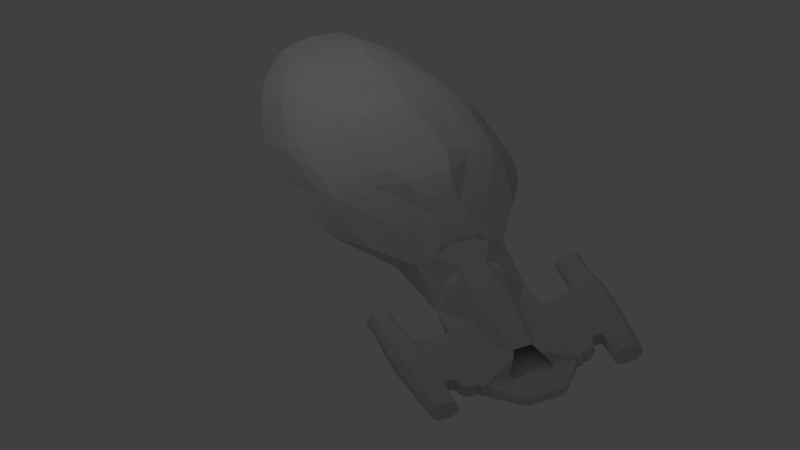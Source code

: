 # Source: voyager.blend  (saved by Blender 2.72.0; exported with 4.5.12 LTS)
import bpy
from mathutils import Matrix  # noqa: F401  (used for matrix-valued properties, if any)

bpy.ops.wm.read_factory_settings(use_empty=True)
scene = bpy.context.scene
scene.name = 'Scene'

# ---- collections
col_collection_1 = bpy.data.collections.new('Collection 1'); scene.collection.children.link(col_collection_1)

# ---- materials (node trees are filled in below, after node groups)
mat_mainmat = bpy.data.materials.new('mainmat')
mat_mainmat.alpha_threshold = 0.0
mat_mainmat.use_transparent_shadow = False
mat_mainmat.diffuse_color = (0.6383, 0.6383, 0.6383, 1.0)
mat_mainmat.roughness = 0.5
mat_mainmat.line_color = (0.0, 0.0, 0.0, 1.0)
mat_bluewarpmat = bpy.data.materials.new('bluewarpmat')
mat_bluewarpmat.alpha_threshold = 0.0
mat_bluewarpmat.use_transparent_shadow = False
mat_bluewarpmat.diffuse_color = (0.0, 0.006088, 0.8, 1.0)
mat_bluewarpmat.roughness = 0.5
mat_redwarpmat = bpy.data.materials.new('redwarpmat')
mat_redwarpmat.alpha_threshold = 0.0
mat_redwarpmat.use_transparent_shadow = False
mat_redwarpmat.diffuse_color = (0.8, 0.0, 0.006208, 1.0)
mat_redwarpmat.roughness = 0.5
mat_reddeflektormat = bpy.data.materials.new('reddeflektormat')
mat_reddeflektormat.alpha_threshold = 0.0
mat_reddeflektormat.use_transparent_shadow = False
mat_reddeflektormat.diffuse_color = (0.2668, 0.0005381, 0.0, 1.0)
mat_reddeflektormat.roughness = 0.5
mat_bluedeflektormat = bpy.data.materials.new('bluedeflektormat')
mat_bluedeflektormat.alpha_threshold = 0.0
mat_bluedeflektormat.use_transparent_shadow = False
mat_bluedeflektormat.diffuse_color = (0.0, 0.008689, 0.8, 1.0)
mat_bluedeflektormat.roughness = 0.5

# ---- material node trees

# ---- world
world_world = bpy.data.worlds.new('World'); scene.world = world_world
world_world.color = (0.05088, 0.05088, 0.05088)
world_world.use_sun_shadow = False
world_world.sun_shadow_jitter_overblur = 0.0
world_world.cycles.sampling_method = 'MANUAL'
world_world.cycles.sample_map_resolution = 256

# ---- cameras
cam_camera = bpy.data.cameras.new('Camera')
cam_camera.type = 'ORTHO'
cam_camera.clip_end = 100.0
cam_camera.lens = 35.0
cam_camera.sensor_width = 32.0
cam_camera.sensor_height = 18.0
cam_camera.ortho_scale = 13.61
cam_camera.dof.focus_distance = 0.0
cam_camera.dof.aperture_fstop = 128.0

# ---- lights
light_lamp = bpy.data.lights.new('Lamp', 'POINT')
light_lamp.transmission_factor = 0.0
light_lamp.cutoff_distance = 30.0
light_lamp.energy = 100.0
light_lamp.shadow_buffer_clip_start = 1.001
light_lamp.shadow_soft_size = 0.1
light_lamp.shadow_maximum_resolution = 0.006
light_lamp.use_absolute_resolution = True
light_lamp.cycles.use_multiple_importance_sampling = False

# ---- meshes
me_cylinder_003 = bpy.data.meshes.new('Cylinder.003')
me_cylinder_003.from_pydata([(-4.257, 0.7192, -0.4061), (-4.284, 0.9481, -0.4061), (-4.19, 0.9526, -0.4061), (-4.203, 1.128, -0.4061), (-4.1, 1.245, -0.4061), (-3.933, 1.277, -0.4061), (-3.893, 1.39, -0.4061), (-3.262, 1.403, -0.4061), (-3.239, 1.475, -0.4061), (-2.672, 1.5, -0.371), (-2.784, 1.137, -0.4061), (-2.78, 0.7327, -0.4061), (-4.257, 0.7192, -0.1778), (-4.284, 0.9481, -0.1778), (-4.19, 0.9526, -0.1778), (-4.203, 1.128, -0.1778), (-4.1, 1.245, -0.1778), (-3.933, 1.277, -0.1778), (-3.893, 1.39, -0.1778), (-3.262, 1.403, -0.1778), (-3.239, 1.475, -0.1778), (-2.672, 1.5, -0.194), (-2.784, 1.137, -0.1778), (-2.78, 0.7327, -0.1778), (-2.72, 0.7028, -0.292), (-4.301, 0.6884, -0.292), (-2.724, 1.136, -0.292), (-2.604, 1.493, -0.292), (-3.212, 1.468, -0.292), (-3.236, 1.42, -0.292), (-3.911, 1.406, -0.292), (-3.954, 1.285, -0.292), (-4.133, 1.252, -0.292), (-4.244, 1.126, -0.292), (-4.229, 0.9382, -0.292), (-4.33, 0.9334, -0.292), (-2.672, 1.646, -0.4406), (-2.672, 1.905, -0.4344), (-2.672, 2.029, -0.3384), (-2.672, 2.026, -0.1809), (-2.672, 1.927, -0.08072), (-2.672, 1.621, -0.08072), (-2.672, 1.541, -0.15), (-3.187, 1.628, -0.4579), (-3.187, 1.91, -0.451), (-3.187, 2.048, -0.3473), (-3.187, 2.044, -0.1712), (-3.187, 1.934, -0.06143), (-3.187, 1.6, -0.06143), (-3.187, 1.51, -0.1366), (-4.505, 1.605, -0.4285), (-4.505, 1.855, -0.4227), (-4.505, 1.971, -0.3303), (-4.505, 1.969, -0.1815), (-4.505, 1.875, -0.08576), (-4.505, 1.582, -0.08576), (-4.505, 1.506, -0.1523), (-2.31, 1.542, -0.3471), (-2.31, 1.542, -0.205), (-2.31, 1.659, -0.409), (-2.31, 1.881, -0.4041), (-2.31, 1.98, -0.3209), (-2.31, 1.978, -0.1945), (-2.31, 1.899, -0.1102), (-2.31, 1.639, -0.1102), (-2.31, 1.575, -0.1697), (-1.885, 1.542, -0.3471), (-1.885, 1.542, -0.205), (-1.885, 1.659, -0.409), (-1.885, 1.881, -0.4041), (-1.885, 1.98, -0.3209), (-1.885, 1.978, -0.1945), (-1.885, 1.899, -0.1102), (-1.885, 1.639, -0.1102), (-1.885, 1.575, -0.1697), (-1.839, 1.578, -0.3217), (-1.839, 1.578, -0.2159), (-1.839, 1.666, -0.3825), (-1.839, 1.865, -0.3788), (-1.839, 1.939, -0.3022), (-1.839, 1.937, -0.2081), (-1.839, 1.878, -0.1359), (-1.839, 1.651, -0.1359), (-1.839, 1.603, -0.1897), (-1.77, 1.643, -0.2893), (-1.77, 1.643, -0.2316), (-1.77, 1.69, -0.333), (-1.77, 1.823, -0.331), (-1.77, 1.864, -0.2787), (-1.77, 1.863, -0.2273), (-1.77, 1.83, -0.1812), (-1.77, 1.682, -0.1812), (-1.77, 1.656, -0.2173), (-4.51, 1.479, -0.3683), (-4.535, 1.63, -0.3892), (-4.535, 1.83, -0.385), (-4.535, 1.915, -0.3094), (-4.535, 1.913, -0.2014), (-4.535, 1.845, -0.1265), (-4.535, 1.613, -0.1265), (-4.535, 1.558, -0.1802), (-4.538, 1.538, -0.337), (-4.571, 1.654, -0.3514), (-4.571, 1.807, -0.3487), (-4.571, 1.861, -0.2893), (-4.571, 1.86, -0.2204), (-4.571, 1.817, -0.1654), (-4.571, 1.643, -0.1654), (-4.571, 1.608, -0.2069), (-4.573, 1.595, -0.3069), (-3.926, 1.508, -0.1454), (-3.925, 1.489, -0.2149), (-3.925, 1.492, -0.164), (-3.926, 1.59, -0.07508), (-3.942, 1.477, -0.3852), (-3.927, 1.492, -0.2682), (-4.426, 1.879, -0.08429), (-4.426, 1.973, -0.1809), (-4.426, 1.976, -0.3313), (-4.426, 1.858, -0.4244), (-4.426, 1.607, -0.4303), (-1.973, 1.575, -0.1697), (-1.973, 1.542, -0.205), (-1.973, 1.639, -0.1102), (-1.973, 1.899, -0.1102), (-1.973, 1.978, -0.1945), (-1.973, 1.98, -0.3209), (-1.973, 1.881, -0.4041), (-1.973, 1.659, -0.409), (-1.973, 1.542, -0.3471), (-2.03, 1.575, -0.1697), (-2.03, 1.639, -0.1102), (-2.03, 1.899, -0.1102), (-2.03, 1.978, -0.1945), (-2.03, 1.98, -0.3209), (-2.03, 1.881, -0.4041), (-2.03, 1.659, -0.409), (-2.03, 1.542, -0.205), (-2.03, 1.542, -0.3471), (-1.908, 1.542, -0.205), (-1.908, 1.542, -0.3471), (-1.908, 1.575, -0.1697), (-1.908, 1.639, -0.1102), (-1.908, 1.899, -0.1102), (-1.908, 1.978, -0.1945), (-1.908, 1.98, -0.3209), (-1.908, 1.881, -0.4041), (-1.908, 1.659, -0.409)], [], [(1, 2, 0), (11, 0, 2, 10), (2, 3, 10), (4, 10, 3), (5, 10, 4), (6, 10, 5), (7, 10, 6), (8, 9, 10, 7), (13, 12, 14), (23, 22, 14, 12), (14, 22, 15), (16, 15, 22), (17, 16, 22), (18, 17, 22), (19, 18, 22), (20, 19, 22, 21), (24, 23, 12, 25), (26, 22, 23, 24), (27, 21, 22, 26), (28, 27, 21, 20), (29, 28, 20, 19), (30, 29, 19, 18), (31, 17, 18, 30), (32, 16, 17, 31), (33, 15, 16, 32), (34, 14, 15, 33), (35, 13, 14, 34), (25, 12, 13, 35), (11, 24, 25, 0), (10, 26, 24, 11), (9, 27, 26, 10), (8, 9, 27, 28), (7, 8, 28, 29), (6, 7, 29, 30), (5, 31, 30, 6), (4, 32, 31, 5), (3, 33, 32, 4), (2, 34, 33, 3), (1, 35, 34, 2), (0, 25, 35, 1), (42, 41, 48, 49), (41, 40, 47, 48), (40, 39, 46, 47), (39, 38, 45, 46), (38, 37, 44, 45), (37, 36, 43, 44), (43, 36, 9, 8), (49, 20, 21, 42), (110, 113, 55, 56), (48, 47, 116, 54, 55, 113), (116, 117, 53, 54), (117, 118, 52, 53), (118, 119, 51, 52), (119, 120, 50, 51), (42, 21, 58, 65), (41, 42, 65, 64), (40, 41, 64, 63), (39, 40, 63, 62), (38, 39, 62, 61), (37, 38, 61, 60), (36, 37, 60, 59), (36, 59, 57, 9), (141, 139, 67, 74), (142, 141, 74, 73), (143, 142, 73, 72), (144, 143, 72, 71), (145, 144, 71, 70), (146, 145, 70, 69), (147, 146, 69, 68), (147, 68, 66, 140), (74, 67, 76, 83), (73, 74, 83, 82), (72, 73, 82, 81), (71, 72, 81, 80), (70, 71, 80, 79), (69, 70, 79, 78), (68, 69, 78, 77), (68, 77, 75, 66), (76, 75, 84, 85), (76, 67, 66, 75), (137, 58, 57, 138), (21, 27, 58), (9, 57, 27), (58, 27, 57), (84, 86, 87, 88, 89, 90, 91, 92, 85), (83, 76, 85, 92), (82, 83, 92, 91), (81, 82, 91, 90), (80, 81, 90, 89), (79, 80, 89, 88), (78, 79, 88, 87), (77, 78, 87, 86), (75, 77, 86, 84), (93, 50, 120, 43, 8, 114), (56, 93, 114, 8, 115), (8, 28, 111, 115), (111, 112, 56), (110, 56, 112), (93, 56, 100, 101), (50, 93, 101, 94), (56, 55, 99, 100), (55, 54, 98, 99), (54, 53, 97, 98), (53, 52, 96, 97), (52, 51, 95, 96), (51, 50, 94, 95), (101, 100, 108, 109), (102, 109, 108, 107, 106, 105, 104, 103), (94, 101, 109, 102), (100, 99, 107, 108), (99, 98, 106, 107), (98, 97, 105, 106), (97, 96, 104, 105), (96, 95, 103, 104), (95, 94, 102, 103), (49, 48, 113, 110), (28, 20, 112, 111), (49, 110, 112, 20), (18, 19, 20, 112), (114, 8, 7, 6), (115, 111, 56), (115, 114, 6, 30), (112, 115, 30, 18), (47, 46, 117, 116), (46, 45, 118, 117), (45, 44, 119, 118), (44, 43, 120, 119), (130, 137, 122, 121), (131, 130, 121, 123), (132, 131, 123, 124), (124, 125, 133), (134, 133, 125, 126), (132, 124, 133), (136, 135, 127, 128), (136, 128, 129, 138), (139, 122, 129, 140), (122, 137, 138, 129), (65, 58, 137, 130), (64, 65, 130, 131), (63, 64, 131, 132), (62, 63, 132, 133), (61, 62, 133, 134), (60, 61, 134, 135), (59, 60, 135, 136), (59, 136, 138, 57), (135, 134, 127), (126, 127, 134), (121, 122, 139, 141), (123, 121, 141, 142), (124, 123, 142, 143), (125, 124, 143, 144), (126, 125, 144, 145), (127, 126, 145, 146), (128, 127, 146, 147), (128, 147, 140, 129), (67, 139, 140, 66)])
_uv = me_cylinder_003.uv_layers.new(name='UVMap')
_uv.uv.foreach_set('vector', [0.338, 0.767, 0.3369, 0.7375, 0.409, 0.759, 0.409, 0.2973, 0.409, 0.759, 0.3369, 0.7375, 0.2836, 0.2975, 0.3369, 0.7375, 0.2824, 0.7412, 0.2836, 0.2975, 0.2464, 0.7085, 0.2836, 0.2975, 0.2824, 0.7412, 0.2371, 0.6563, 0.2836, 0.2975, 0.2464, 0.7085, 0.2023, 0.6433, 0.2836, 0.2975, 0.2371, 0.6563, 0.1999, 0.4461, 0.2836, 0.2975, 0.2023, 0.6433, 0.1777, 0.4388, 0.1714, 0.2612, 0.2836, 0.2975, 0.1999, 0.4461, 0.5766, 0.0, 0.6476, 0.008075, 0.5755, 0.02959, 0.6476, 0.4698, 0.5222, 0.4695, 0.5755, 0.02959, 0.6476, 0.008075, 0.5755, 0.02959, 0.5222, 0.4695, 0.521, 0.02587, 0.485, 0.05859, 0.521, 0.02587, 0.5222, 0.4695, 0.4757, 0.1108, 0.485, 0.05859, 0.5222, 0.4695, 0.4409, 0.1238, 0.4757, 0.1108, 0.5222, 0.4695, 0.4385, 0.321, 0.4409, 0.1238, 0.5222, 0.4695, 0.4162, 0.3282, 0.4385, 0.321, 0.5222, 0.4695, 0.4102, 0.5058, 0.4444, 1.0, 0.409, 0.9814, 0.409, 0.5198, 0.4444, 0.5058, 0.6029, 0.7795, 0.6383, 0.7791, 0.6383, 0.9056, 0.6029, 0.9149, 0.7902, 0.9333, 0.7535, 0.9291, 0.751, 0.8204, 0.7902, 0.8234, 0.7866, 0.4154, 0.7904, 0.2253, 0.8203, 0.247, 0.8218, 0.4247, 0.8071, 0.8561, 0.7924, 0.8561, 0.7902, 0.8204, 0.8125, 0.8204, 0.5151, 0.5058, 0.5151, 0.7169, 0.4798, 0.7086, 0.4798, 0.5114, 0.2768, 0.8699, 0.2793, 0.836, 0.3155, 0.8359, 0.3155, 0.8698, 0.4798, 0.851, 0.4898, 0.8152, 0.5418, 0.8152, 0.5354, 0.851, 0.05615, 0.8726, 0.04971, 0.9062, 0.001778, 0.9062, 0.004833, 0.8726, 0.385, 0.8948, 0.3483, 0.8915, 0.3483, 0.8365, 0.385, 0.8359, 0.1588, 0.8715, 0.1732, 0.8359, 0.2026, 0.8359, 0.1903, 0.8715, 0.2396, 0.9159, 0.2026, 0.9079, 0.2026, 0.8359, 0.2396, 0.8388, 0.4798, 0.9814, 0.4444, 1.0, 0.4444, 0.5058, 0.4798, 0.5198, 0.5505, 0.7762, 0.5895, 0.7764, 0.6029, 0.9007, 0.5631, 0.8924, 0.5706, 0.6615, 0.6029, 0.6605, 0.5895, 0.7764, 0.5505, 0.7762, 0.751, 0.4233, 0.7655, 0.2459, 0.7904, 0.2253, 0.7866, 0.4154, 0.8125, 0.8918, 0.7902, 0.8918, 0.7924, 0.8561, 0.8071, 0.8561, 0.5505, 0.5114, 0.5505, 0.7086, 0.5151, 0.7169, 0.5151, 0.5058, 0.2768, 0.9063, 0.2768, 0.8699, 0.3155, 0.8698, 0.313, 0.9062, 0.49, 0.8866, 0.4798, 0.851, 0.5354, 0.851, 0.5419, 0.8866, 0.04793, 0.8359, 0.05615, 0.8726, 0.004833, 0.8726, 0.0, 0.8359, 0.6476, 0.8597, 0.6834, 0.8561, 0.6834, 0.9151, 0.6476, 0.9148, 0.1732, 0.9072, 0.1588, 0.8715, 0.1903, 0.8715, 0.2026, 0.9072, 0.2396, 0.8434, 0.2768, 0.8359, 0.2768, 0.913, 0.2396, 0.9155, 0.8626, 0.4594, 0.8299, 0.4599, 0.8372, 0.3266, 0.8733, 0.3257, 0.7467, 0.5732, 0.6518, 0.5745, 0.6476, 0.4135, 0.751, 0.4121, 0.9974, 0.5731, 0.9537, 0.5737, 0.9499, 0.4127, 0.9982, 0.4121, 0.9469, 0.5734, 0.8981, 0.5734, 0.8953, 0.4127, 0.9499, 0.4127, 0.007211, 0.2597, 0.04614, 0.2602, 0.04352, 0.4212, 0.0, 0.4206, 0.04614, 0.2602, 0.1266, 0.261, 0.131, 0.422, 0.04352, 0.4212, 0.131, 0.422, 0.1266, 0.261, 0.1714, 0.2612, 0.1777, 0.4388, 0.8733, 0.3257, 0.8906, 0.3139, 0.8812, 0.4603, 0.8626, 0.4594, 0.8856, 0.1431, 0.8523, 0.1435, 0.8641, 0.0003113, 0.8953, 0.0, 0.751, 0.4121, 0.6476, 0.4135, 0.6595, 0.02606, 0.6602, 0.001239, 0.751, 0.0, 0.751, 0.1808, 0.9999, 0.02481, 0.958, 0.02535, 0.9586, 0.0005386, 1.0, 0.0, 0.9473, 0.02485, 0.9006, 0.02485, 0.901, 4.193e-08, 0.9471, 0.0, 0.01859, 0.8081, 0.05578, 0.8086, 0.05656, 0.8334, 0.01978, 0.8329, 0.05578, 0.8086, 0.1337, 0.8093, 0.1338, 0.8341, 0.05656, 0.8334, 0.8626, 0.4594, 0.8812, 0.4603, 0.8697, 0.5571, 0.8547, 0.5564, 0.8299, 0.4599, 0.8626, 0.4594, 0.8547, 0.5564, 0.8276, 0.5562, 0.6518, 0.5745, 0.7467, 0.5732, 0.7426, 0.6866, 0.6622, 0.6877, 0.9537, 0.5737, 0.9974, 0.5731, 0.9983, 0.6864, 0.9624, 0.6869, 0.8981, 0.5734, 0.9469, 0.5734, 0.9429, 0.686, 0.9037, 0.686, 0.87, 0.9009, 0.8219, 0.9044, 0.83, 0.8097, 0.87, 0.8078, 0.1266, 0.261, 0.04614, 0.2602, 0.05442, 0.147, 0.1234, 0.1477, 0.1266, 0.261, 0.1234, 0.1477, 0.1593, 0.1479, 0.1714, 0.2612, 0.8493, 0.6561, 0.8643, 0.6568, 0.864, 0.6625, 0.849, 0.6618, 0.8222, 0.6559, 0.8493, 0.6561, 0.849, 0.6618, 0.8219, 0.6616, 0.6638, 0.8131, 0.7443, 0.812, 0.7444, 0.8192, 0.6639, 0.8203, 0.964, 0.8123, 0.9999, 0.8119, 1.0, 0.819, 0.9641, 0.8195, 0.9037, 0.8114, 0.9429, 0.8114, 0.9429, 0.8186, 0.9037, 0.8186, 0.05556, 0.02155, 0.02427, 0.02111, 0.02434, 0.01393, 0.05562, 0.01437, 0.1245, 0.02219, 0.05556, 0.02155, 0.05562, 0.01437, 0.1246, 0.01501, 0.1245, 0.02219, 0.1246, 0.01501, 0.1605, 0.01522, 0.1604, 0.02239, 0.849, 0.6618, 0.864, 0.6625, 0.8578, 0.6802, 0.8467, 0.6796, 0.8219, 0.6616, 0.849, 0.6618, 0.8467, 0.6796, 0.8244, 0.6781, 0.6639, 0.8203, 0.7444, 0.8192, 0.741, 0.8337, 0.6706, 0.8346, 0.1118, 0.8661, 0.1118, 0.9022, 0.0944, 0.9009, 0.09308, 0.8718, 0.09441, 0.8359, 0.1118, 0.8661, 0.09308, 0.8718, 0.08012, 0.8493, 0.7234, 0.9053, 0.6834, 0.9053, 0.6895, 0.886, 0.7224, 0.8884, 0.1246, 0.01501, 0.05562, 0.01437, 0.06066, 0.0, 0.1225, 0.0005691, 0.4798, 0.7745, 0.4958, 0.7734, 0.5045, 0.8054, 0.4872, 0.8152, 0.8578, 0.6802, 0.8811, 0.695, 0.859, 0.7159, 0.8463, 0.7077, 0.8578, 0.6802, 0.864, 0.6625, 0.8953, 0.6825, 0.8811, 0.695, 0.821, 0.04617, 0.8192, 0.1335, 0.7752, 0.1326, 0.777, 0.04527, 0.8203, 0.247, 0.7904, 0.2253, 0.8192, 0.1335, 0.7655, 0.2459, 0.7752, 0.1326, 0.7904, 0.2253, 0.8192, 0.1335, 0.7904, 0.2253, 0.7752, 0.1326, 0.1253, 0.9049, 0.1118, 0.89, 0.1124, 0.8485, 0.1286, 0.8359, 0.1446, 0.8362, 0.1588, 0.8463, 0.1588, 0.8925, 0.1477, 0.9007, 0.1432, 0.9049, 0.8467, 0.6796, 0.8578, 0.6802, 0.8463, 0.7077, 0.8402, 0.7074, 0.8244, 0.6781, 0.8467, 0.6796, 0.8402, 0.7074, 0.8266, 0.7057, 0.6706, 0.8346, 0.741, 0.8337, 0.7315, 0.8555, 0.6857, 0.8561, 0.09308, 0.8718, 0.0944, 0.9009, 0.06488, 0.9007, 0.06322, 0.8833, 0.08012, 0.8493, 0.09308, 0.8718, 0.06322, 0.8833, 0.05615, 0.871, 0.7224, 0.8884, 0.6895, 0.886, 0.7026, 0.8561, 0.7228, 0.8591, 0.4958, 0.7734, 0.5065, 0.7169, 0.5297, 0.731, 0.5227, 0.7686, 0.5045, 0.8054, 0.4958, 0.7734, 0.5227, 0.7686, 0.5297, 0.7873, 0.1726, 0.8359, 0.1338, 0.8341, 0.1337, 0.8093, 0.131, 0.422, 0.1777, 0.4388, 0.1749, 0.6586, 0.8219, 0.8201, 0.7549, 0.8204, 0.7532, 0.6431, 0.751, 0.4233, 0.7895, 0.6389, 0.751, 0.4233, 0.7866, 0.4154, 0.8061, 0.6387, 0.7895, 0.6389, 0.8061, 0.6387, 0.8218, 0.639, 0.8219, 0.8201, 0.8856, 0.1431, 0.8953, 0.0, 0.8932, 0.1438, 0.6363, 0.6605, 0.5702, 0.6489, 0.5806, 0.6322, 0.6286, 0.6407, 0.6029, 0.7026, 0.6121, 0.6605, 0.628, 0.6767, 0.6193, 0.7077, 0.5702, 0.6489, 0.5505, 0.6243, 0.5646, 0.6143, 0.5806, 0.6322, 0.5505, 0.6243, 0.5535, 0.5333, 0.567, 0.5422, 0.5646, 0.6143, 0.5535, 0.5333, 0.5838, 0.5058, 0.5907, 0.5223, 0.567, 0.5422, 0.8246, 0.7946, 0.8219, 0.749, 0.8419, 0.7542, 0.8439, 0.7874, 0.8219, 0.749, 0.8508, 0.7159, 0.8628, 0.7276, 0.8419, 0.7542, 0.6167, 0.7791, 0.6029, 0.7026, 0.6193, 0.7077, 0.6303, 0.7692, 0.6286, 0.6407, 0.5806, 0.6322, 0.5908, 0.616, 0.6214, 0.6214, 0.6356, 0.6039, 0.6214, 0.6214, 0.5908, 0.616, 0.5784, 0.6045, 0.5802, 0.5505, 0.5975, 0.5379, 0.6186, 0.5385, 0.6363, 0.5562, 0.6193, 0.7077, 0.628, 0.6767, 0.6445, 0.6921, 0.6362, 0.7125, 0.5806, 0.6322, 0.5646, 0.6143, 0.5784, 0.6045, 0.5908, 0.616, 0.5646, 0.6143, 0.567, 0.5422, 0.5802, 0.5505, 0.5784, 0.6045, 0.8624, 0.8078, 0.8439, 0.7874, 0.8634, 0.7807, 0.8753, 0.7959, 0.8439, 0.7874, 0.8419, 0.7542, 0.8621, 0.7596, 0.8634, 0.7807, 0.8419, 0.7542, 0.8628, 0.7276, 0.8753, 0.7391, 0.8621, 0.7596, 0.6303, 0.7692, 0.6193, 0.7077, 0.6362, 0.7125, 0.6445, 0.7597, 0.8733, 0.3257, 0.8372, 0.3266, 0.8523, 0.1435, 0.8856, 0.1431, 0.7866, 0.4154, 0.8218, 0.4247, 0.8218, 0.639, 0.8061, 0.6387, 0.8733, 0.3257, 0.8856, 0.1431, 0.8932, 0.1438, 0.8906, 0.3139, 0.4409, 0.1238, 0.4385, 0.321, 0.4162, 0.3282, 0.409, 0.1138, 0.1749, 0.6586, 0.1777, 0.4388, 0.1999, 0.4461, 0.2023, 0.6433, 0.7895, 0.6389, 0.8061, 0.6387, 0.8219, 0.8201, 0.3155, 0.8776, 0.3195, 0.8407, 0.3483, 0.8359, 0.3425, 0.8705, 0.3155, 0.91, 0.3155, 0.8776, 0.3425, 0.8705, 0.3483, 0.9066, 0.9982, 0.4121, 0.9499, 0.4127, 0.958, 0.02535, 0.9999, 0.02481, 0.9499, 0.4127, 0.8953, 0.4127, 0.9006, 0.02485, 0.9473, 0.02485, 0.0, 0.4206, 0.04352, 0.4212, 0.05578, 0.8086, 0.01859, 0.8081, 0.04352, 0.4212, 0.131, 0.422, 0.1337, 0.8093, 0.05578, 0.8086, 0.851, 0.6258, 0.8659, 0.6265, 0.8651, 0.6406, 0.8502, 0.6399, 0.8238, 0.6256, 0.851, 0.6258, 0.8502, 0.6399, 0.8231, 0.6397, 0.6633, 0.775, 0.7438, 0.7739, 0.744, 0.7916, 0.6636, 0.7927, 0.9996, 0.7915, 0.9638, 0.792, 0.9635, 0.7742, 0.9037, 0.7733, 0.9429, 0.7733, 0.9429, 0.7911, 0.9037, 0.7911, 0.9994, 0.7738, 0.9996, 0.7915, 0.9635, 0.7742, 0.1242, 0.0603, 0.05521, 0.05967, 0.05537, 0.04194, 0.1244, 0.04258, 0.1242, 0.0603, 0.1244, 0.04258, 0.1602, 0.04278, 0.1601, 0.06051, 0.8217, 0.008068, 0.8213, 0.02845, 0.7773, 0.02755, 0.7777, 0.007173, 0.8213, 0.02845, 0.821, 0.04617, 0.777, 0.04527, 0.7773, 0.02755, 0.8547, 0.5564, 0.8697, 0.5571, 0.8659, 0.6265, 0.851, 0.6258, 0.8276, 0.5562, 0.8547, 0.5564, 0.851, 0.6258, 0.8238, 0.6256, 0.6622, 0.6877, 0.7426, 0.6866, 0.7438, 0.7739, 0.6633, 0.775, 0.9624, 0.6869, 0.9983, 0.6864, 0.9994, 0.7738, 0.9635, 0.7742, 0.9037, 0.686, 0.9429, 0.686, 0.9429, 0.7733, 0.9037, 0.7733, 0.05442, 0.147, 0.02314, 0.1466, 0.02393, 0.05922, 0.05521, 0.05967, 0.1234, 0.1477, 0.05442, 0.147, 0.05521, 0.05967, 0.1242, 0.0603, 0.1234, 0.1477, 0.1242, 0.0603, 0.1601, 0.06051, 0.1593, 0.1479, 0.05521, 0.05967, 0.02393, 0.05922, 0.05537, 0.04194, 0.02409, 0.0415, 0.05537, 0.04194, 0.02393, 0.05922, 0.8502, 0.6399, 0.8651, 0.6406, 0.8643, 0.6568, 0.8493, 0.6561, 0.8231, 0.6397, 0.8502, 0.6399, 0.8493, 0.6561, 0.8222, 0.6559, 0.6636, 0.7927, 0.744, 0.7916, 0.7443, 0.812, 0.6638, 0.8131, 0.9638, 0.792, 0.9996, 0.7915, 0.9999, 0.8119, 0.964, 0.8123, 0.9037, 0.7911, 0.9429, 0.7911, 0.9429, 0.8114, 0.9037, 0.8114, 0.05537, 0.04194, 0.02409, 0.0415, 0.02427, 0.02111, 0.05556, 0.02155, 0.1244, 0.04258, 0.05537, 0.04194, 0.05556, 0.02155, 0.1245, 0.02219, 0.1244, 0.04258, 0.1245, 0.02219, 0.1604, 0.02239, 0.1602, 0.04278, 0.8219, 0.0008951, 0.8217, 0.008068, 0.7777, 0.007173, 0.7779, 0.0])
me_cylinder_003.materials.append(mat_mainmat)
me_cylinder_003.materials.append(mat_bluewarpmat)
me_cylinder_003.materials.append(mat_redwarpmat)
me_cylinder_003.use_remesh_preserve_volume = False
me_cylinder_003.use_remesh_preserve_attributes = False
me_cylinder_003.use_mirror_vertex_groups = False
me_cylinder_003.update()
me_cylinder = bpy.data.meshes.new('Cylinder')
me_cylinder.from_pydata([(0.6183, 0.5821, -0.3622), (0.6984, 0.5821, -0.4117), (0.5852, 0.5709, -0.4158), (0.6653, 0.5709, -0.4653), (0.5533, 0.5378, -0.4672), (0.6334, 0.5378, -0.5168), (0.524, 0.4841, -0.5147), (0.6041, 0.4841, -0.5642), (0.4983, 0.4118, -0.5563), (0.5784, 0.4118, -0.6058), (0.4772, 0.3237, -0.5904), (0.5573, 0.3237, -0.6399), (0.4792, 0.2232, -0.6158), (0.5593, 0.2232, -0.6653), (0.4695, 0.1141, -0.6314), (0.5496, 0.1141, -0.6809), (0.4663, 0.0006719, -0.6367), (0.5464, 0.0006719, -0.6862), (0.8056, 0.0006724, -0.08772), (0.8857, 0.0006724, -0.1372), (0.8023, 0.1141, -0.09299), (0.8824, 0.1141, -0.1425), (0.7927, 0.2232, -0.1086), (0.8728, 0.2232, -0.1581), (0.777, 0.3237, -0.134), (0.8394, 0.3237, -0.1835), (0.7382, 0.4118, -0.1681), (0.8183, 0.4118, -0.2176), (0.7125, 0.4841, -0.2097), (0.7926, 0.4841, -0.2592), (0.6832, 0.5378, -0.2572), (0.7633, 0.5378, -0.3067), (0.6514, 0.5709, -0.3087), (0.7315, 0.5709, -0.3582), (0.6904, 0.1141, -0.4117), (0.6904, 0.0006722, -0.4117), (0.6677, 0.2232, -0.4117), (0.6727, 0.3237, -0.4117), (-4.875, 0.06756, -0.1966), (-4.875, 0.3543, -0.1966), (-4.761, 0.5113, -0.1966), (-4.339, 0.6952, -0.1966), (-4.255, 0.8583, -0.1966), (-2.757, 0.8562, -0.1966), (-2.164, 0.8206, -0.1966), (-4.036, 0.2299, 0.02626), (-3.901, 0.1704, 0.0656), (-2.77, 0.284, 0.1903), (-1.92, 0.2245, 0.2996), (-4.223, 0.3868, -0.1478), (-4.437, 0.3868, -0.1966), (-1.377, 0.2245, 0.4134), (-3.56, 0.3489, -0.04476), (-2.802, 0.4517, -0.04476), (-0.7636, 0.9114, -0.3314), (-1.873, 0.8206, -0.2753), (3.782, 1.367, -0.02581), (3.311, 1.562, -0.06963), (2.817, 1.731, -0.06963), (2.258, 1.848, -0.06963), (1.823, 1.9, -0.06963), (0.6384, 1.9, 0.01801), (0.3254, 1.832, 0.01801), (0.04626, 1.739, 0.01801), (4.123, 1.162, -0.02581), (4.464, 0.8801, -0.02581), (4.702, 0.5607, 0.04798), (4.803, 0.2737, 0.02476), (4.82, 0.05718, 0.03399), (-0.5852, 1.357, 0.1455), (-1.357, 0.7961, 0.1455), (-1.84, 0.4842, 0.1455), (-2.129, 0.4375, 0.2092), (4.215, 0.379, 0.2925), (3.887, 0.2997, 0.4181), (3.4, 0.2672, 0.5438), (2.867, 0.2023, 0.6279), (2.554, 0.6176, 0.6673), (2.273, 0.7635, 0.6673), (1.69, 0.9319, 0.6673), (1.455, 0.9725, 0.6673), (0.6612, 1.004, 0.6673), (1.749, 0.3931, 0.8705), (1.492, 0.4945, 0.8705), (1.11, 0.5412, 0.8705), (0.3535, 0.5412, 0.8705), (-0.1064, 0.4009, 0.8705), (-0.1064, 0.1047, 0.8837), (4.058, 0.6844, 0.3318), (3.702, 0.9774, 0.3318), (3.135, 1.264, 0.3318), (2.562, 1.47, 0.3318), (2.038, 1.638, 0.3318), (3.817, 0.5148, 0.4575), (3.499, 0.8048, 0.4575), (3.311, 0.4637, 0.5832), (2.975, 0.7162, 0.5832), (2.734, 0.3956, 0.6673), (3.019, 1.091, 0.4575), (2.447, 1.337, 0.4575), (1.914, 1.48, 0.4575), (2.604, 0.9435, 0.5832), (2.228, 1.099, 0.5832), (1.792, 1.216, 0.5832), (1.989, 0.8456, 0.6673), (1.391, 1.252, 0.5832), (0.665, 1.248, 0.5832), (1.722, 1.647, 0.3318), (0.7264, 1.634, 0.3318), (1.527, 1.516, 0.4575), (0.6788, 1.507, 0.4575), (0.3925, 1.58, 0.3318), (0.1664, 1.528, 0.3318), (-0.3937, 1.173, 0.3318), (-1.115, 0.656, 0.3318), (-1.46, 0.4945, 0.3318), (0.3758, 1.451, 0.4575), (0.1626, 1.328, 0.4575), (-0.3536, 1.002, 0.4575), (-1.049, 0.4749, 0.4575), (-1.313, 0.3627, 0.4575), (0.4313, 1.209, 0.5832), (0.2287, 1.092, 0.5832), (-0.2545, 0.7647, 0.5832), (-0.8234, 0.3984, 0.5832), (-1.026, 0.3127, 0.5832), (0.4859, 0.9846, 0.6673), (0.2781, 0.8807, 0.6673), (-0.1635, 0.6275, 0.6673), (-0.6441, 0.3287, 0.6673), (-0.7544, 0.2703, 0.6673), (-0.4937, 0.1892, 0.7827), (-3.51, 0.3868, -0.1966), (-3.51, 0.05998, -0.1966), (0.4321, 0.8206, -0.291), (0.714, 0.8206, -0.291), (0.8713, 0.8206, -0.08782), (0.5435, 0.7202, -0.586), (0.3534, 0.419, -0.7434), (0.03223, 0.1848, -0.7892), (-1.076, 0.1944, -0.7892), (-1.305, 0.4238, -0.7368), (-1.784, 0.4238, -0.7434), (-2.446, 0.424, -0.6975), (-2.682, 0.5277, -0.4877), (-4.881, 0.3543, -0.354), (-4.261, 0.86, -0.4457), (-2.791, 0.8601, -0.4457), (0.9255, 0.7599, -0.06184), (4.243, 0.341, -0.06184), (4.041, 0.6887, -0.06184), (3.694, 0.9467, -0.06184), (3.111, 1.25, -0.06184), (2.561, 1.451, -0.06184), (2.045, 1.62, -0.06184), (1.686, 1.642, -0.06184), (0.7777, 1.642, -0.06184), (0.4075, 1.586, -0.06184), (0.1608, 1.597, -0.06184), (-0.573, 1.291, -0.06184), (3.912, 0.2761, -0.06184), (3.801, 0.52, -0.06184), (3.512, 0.7909, -0.06184), (2.994, 1.094, -0.06184), (2.47, 1.315, -0.06184), (1.941, 1.464, -0.06184), (1.576, 1.506, -0.06184), (0.7128, 1.473, -0.06184), (0.3686, 1.424, -0.06184), (0.1348, 1.355, -0.06184), (2.884, 0.206, -0.06184), (2.711, 0.4032, -0.06184), (2.554, 0.5962, -0.06184), (2.262, 0.7589, -0.06184), (1.995, 0.8478, -0.06184), (1.708, 0.9732, -0.06184), (1.436, 0.9918, -0.06184), (0.6972, 1.006, -0.06184), (0.4698, 0.9642, -0.06184), (0.2516, 0.9627, -0.118), (2.099, 0.1282, -0.06184), (1.926, 0.2149, -0.06184), (1.847, 0.3301, -0.06184), (1.71, 0.4798, -0.06184), (1.534, 0.5363, -0.06184), (1.357, 0.6033, -0.06184), (1.105, 0.5439, -0.06184), (0.6373, 0.5374, -0.06184), (4.82, -0.05718, 0.03399), (-3.51, 0.3868, -0.1144), (-3.51, 0.05998, -0.1144), (-3.901, 0.0, 0.0656), (-2.77, 0.0, 0.1903), (-1.92, 0.0, 0.2996), (-1.377, 0.0, 0.4134), (-0.1064, 0.0, 0.8837), (-0.4937, 0.0, 0.7827), (-0.7544, 0.0, 0.6673), (-1.026, 0.0, 0.5832), (-1.313, 0.0, 0.4575), (3.4, 0.0, 0.5438), (2.867, 0.0, 0.6279), (3.887, 0.0, 0.4181), (4.215, 0.0, 0.2925), (4.82, 0.0, 0.03399), (2.734, 0.0, 0.6673), (2.554, 0.0, 0.6673), (1.749, 0.0, 0.8705), (1.492, 0.0, 0.8705), (1.11, 0.0, 0.8705), (0.3535, 0.0, 0.8705), (4.243, 0.0, -0.06184), (3.912, 0.0, -0.06184), (2.884, 0.0, -0.06184), (2.099, 0.0, -0.06184), (1.926, 0.0, -0.06184), (1.847, 0.0, -0.06184), (1.71, 0.0, -0.06184), (1.534, 0.0, -0.06184), (1.357, 0.0, -0.06184), (1.105, 0.0, -0.06184), (0.6373, 0.0, -0.06184), (0.03223, 0.0, -0.7892), (-1.076, 0.0, -0.7892), (-1.305, 0.0, -0.7368), (-1.784, 0.0, -0.7434), (-2.446, 0.0, -0.6975), (-2.682, 0.0, -0.4877), (-4.37, 0.0, -0.4457), (-4.881, 0.0, -0.354), (-4.875, 0.0, -0.1966), (-3.51, 0.0, -0.1966), (-3.51, 0.0, -0.1144), (0.8713, 0.0, -0.08782), (0.714, 0.0, -0.291), (0.5435, 0.0, -0.586), (0.3534, 0.0, -0.7434), (0.714, 0.526, -0.291), (0.3534, 0.1788, -0.7434), (0.5435, 0.4468, -0.586), (0.6048, 0.5643, -0.4799), (0.4139, 0.3289, -0.6933), (0.6882, 0.5541, -0.3394), (0.6243, 0.7677, -0.4463), (0.5813, 0.6241, -0.5207), (0.6371, 0.7146, -0.425), (0.6856, 0.4529, -0.4117), (0.6791, 0.3883, -0.4117), (0.692, 0.5175, -0.4117), (0.6952, 0.5444, -0.4117), (0.844, 0.1141, -0.1963), (0.8466, 0.0006724, -0.1921), (0.8318, 0.2232, -0.2088), (0.8061, 0.3237, -0.2291), (0.7905, 0.4071, -0.2564), (0.7712, 0.4778, -0.2897), (0.7242, 0.553, -0.3689), (0.7436, 0.5337, -0.3364), (0.5752, 0.000672, -0.6313), (0.5778, 0.1141, -0.6271), (0.5804, 0.3237, -0.5943), (0.581, 0.2232, -0.6146), (0.6204, 0.4778, -0.5337), (0.6506, 0.5337, -0.487), (0.6713, 0.553, -0.4546), (0.5986, 0.4071, -0.567)], [(204, 188)], [(0, 1, 3, 2), (2, 3, 5, 4), (4, 5, 7, 6), (6, 7, 9, 8), (8, 9, 11, 10), (10, 11, 13, 12), (12, 13, 15, 14), (14, 15, 17, 16), (18, 19, 21, 20), (20, 21, 23, 22), (22, 23, 25, 24), (24, 25, 27, 26), (26, 27, 29, 28), (28, 29, 31, 30), (32, 33, 1, 0), (30, 31, 33, 32), (250, 252, 23, 21), (259, 261, 36, 34), (251, 250, 21, 19), (252, 253, 25, 23), (257, 248, 249, 256), (258, 259, 34, 35), (261, 260, 37, 36), (45, 52, 42), (43, 42, 52, 53), (71, 70, 44), (47, 53, 52, 46), (46, 52, 45), (71, 44, 72), (44, 43, 53, 72), (48, 72, 53, 47), (66, 88, 73, 67), (74, 73, 88, 93), (75, 74, 93, 95), (76, 75, 95, 97), (77, 97, 95, 96), (94, 96, 95, 93), (89, 94, 93, 88), (65, 89, 88, 66), (96, 94, 98, 101), (78, 77, 96, 101), (102, 104, 78, 101), (79, 104, 102, 103), (100, 103, 102, 99), (99, 102, 101, 98), (90, 98, 94, 89), (91, 99, 98, 90), (92, 100, 99, 91), (65, 64, 89), (56, 90, 89, 64), (57, 91, 90, 56), (58, 92, 91, 57), (83, 82, 77, 78), (104, 83, 78), (79, 83, 104), (80, 84, 83, 79), (81, 85, 84, 80), (81, 80, 105, 106), (80, 79, 103, 105), (58, 59, 92), (60, 107, 92, 59), (108, 107, 60, 61), (100, 92, 107, 109), (100, 109, 105, 103), (108, 110, 109, 107), (106, 105, 109, 110), (62, 111, 108, 61), (63, 112, 111, 62), (69, 113, 112, 63), (70, 114, 113, 69), (115, 114, 70, 71), (112, 117, 116, 111), (110, 108, 111, 116), (113, 118, 117, 112), (114, 119, 118, 113), (115, 120, 119, 114), (106, 110, 116, 121), (117, 122, 121, 116), (118, 123, 122, 117), (119, 124, 123, 118), (120, 125, 124, 119), (125, 130, 129, 124), (124, 129, 128, 123), (123, 128, 127, 122), (122, 127, 126, 121), (81, 106, 121, 126), (85, 81, 126), (126, 127, 85), (86, 85, 127, 128), (128, 129, 86), (87, 86, 131), (130, 131, 86, 129), (72, 48, 71), (48, 51, 115, 71), (115, 51, 120), (45, 42, 49), (41, 49, 42), (40, 50, 41), (39, 50, 40), (38, 50, 39), (132, 50, 133), (50, 38, 133), (143, 144, 142), (144, 137, 142), (142, 137, 141), (139, 140, 141, 138), (137, 138, 141), (135, 243, 137, 134), (54, 134, 137, 144), (54, 144, 55), (55, 144, 44), (144, 147, 44), (44, 147, 43), (43, 147, 146, 42), (39, 40, 145), (145, 40, 146), (42, 40, 41), (41, 42, 146), (50, 49, 41), (55, 44, 70), (54, 55, 70), (70, 69, 54), (159, 69, 63, 158), (63, 62, 157, 158), (62, 61, 156, 157), (61, 60, 155, 156), (60, 59, 154, 155), (58, 154, 59), (58, 57, 153, 154), (57, 56, 152, 153), (56, 64, 151, 152), (64, 65, 150, 151), (66, 150, 65), (149, 150, 66, 67), (158, 157, 168, 169), (168, 157, 156, 167), (167, 156, 155, 166), (166, 155, 154, 165), (165, 154, 153, 164), (164, 153, 152, 163), (163, 152, 151, 162), (162, 151, 150, 161), (161, 150, 149, 160), (169, 168, 178, 179), (178, 168, 167, 177), (177, 167, 166, 176), (176, 166, 165, 175), (175, 165, 164, 174), (174, 164, 163, 173), (173, 163, 162, 172), (172, 162, 161, 171), (171, 161, 160, 170), (171, 170, 180, 181), (172, 171, 181, 182), (173, 172, 182, 183), (175, 174, 184, 185), (174, 173, 183, 184), (176, 175, 185, 186), (187, 177, 148), (187, 148, 186), (186, 148, 176), (177, 176, 148), (148, 136, 177), (136, 135, 177), (134, 178, 177, 135), (178, 134, 179), (54, 69, 159), (159, 158, 169), (169, 179, 54, 159), (54, 179, 134), (147, 144, 146), (68, 67, 73), (203, 204, 68, 73), (86, 87, 85), (195, 210, 85, 87), (68, 149, 67), (38, 39, 145), (50, 132, 49), (132, 133, 190, 189), (132, 189, 49), (49, 189, 45), (46, 45, 189), (189, 190, 46), (191, 46, 190, 232), (136, 148, 187), (221, 233, 136, 187), (47, 46, 191, 192), (48, 47, 192, 193), (51, 48, 193, 194), (131, 196, 195, 87), (130, 197, 196, 131), (130, 125, 198, 197), (125, 120, 199, 198), (51, 194, 199, 120), (76, 201, 200, 75), (75, 200, 202, 74), (74, 202, 203, 73), (97, 205, 201, 76), (77, 206, 205, 97), (82, 207, 206, 77), (83, 208, 207, 82), (84, 209, 208, 83), (85, 210, 209, 84), (68, 204, 211, 149), (160, 149, 211, 212), (170, 160, 212, 213), (180, 170, 213, 214), (181, 180, 214, 215), (182, 181, 215, 216), (184, 183, 217, 218), (183, 182, 216, 217), (185, 184, 218, 219), (186, 185, 219, 220), (187, 186, 220, 221), (140, 139, 222, 223), (141, 140, 223, 224), (142, 141, 224, 225), (143, 142, 225, 226), (144, 143, 226, 227), (144, 227, 228, 146), (146, 228, 229, 145), (145, 229, 230, 38), (133, 38, 230, 231), (133, 231, 232, 190), (136, 233, 234, 237, 135), (234, 242, 237), (238, 241, 239, 235, 236), (222, 139, 238, 236), (42, 146, 40), (139, 138, 238), (237, 242, 135), (138, 137, 239, 241, 238), (242, 240, 245), (243, 240, 244), (234, 240, 242), (235, 239, 240), (234, 235, 240), (239, 137, 244), (245, 240, 243), (240, 239, 244), (242, 245, 135), (243, 135, 245), (243, 244, 137), (254, 253, 37, 247), (3, 1, 33, 256, 264), (255, 257, 31, 29), (255, 254, 247, 246), (264, 256, 249), (263, 264, 249, 248), (263, 248, 246, 262), (262, 246, 247, 265), (265, 247, 37, 260), (34, 36, 252, 250), (35, 34, 250, 251), (36, 37, 253, 252), (31, 257, 256, 33), (27, 25, 253, 254), (246, 248, 257, 255), (29, 27, 254, 255), (15, 13, 261, 259), (17, 15, 259, 258), (13, 11, 260, 261), (5, 3, 264, 263), (5, 263, 262, 7), (7, 262, 265, 9), (9, 265, 260, 11)])
_uv = me_cylinder.uv_layers.new(name='UVMap')
_uv.uv.foreach_set('vector', [0.8263, 0.3775, 0.8133, 0.3775, 0.8133, 0.3685, 0.8263, 0.3685, 0.3951, 0.8342, 0.4082, 0.8342, 0.408, 0.8435, 0.395, 0.8435, 0.395, 0.8435, 0.408, 0.8435, 0.408, 0.8545, 0.395, 0.8545, 0.395, 0.8545, 0.408, 0.8545, 0.408, 0.8668, 0.395, 0.8668, 0.395, 0.8668, 0.408, 0.8668, 0.4082, 0.88, 0.3951, 0.8799, 0.3836, 0.8812, 0.3705, 0.8806, 0.3691, 0.866, 0.3822, 0.8666, 0.3822, 0.8666, 0.3691, 0.866, 0.3698, 0.8504, 0.3829, 0.851, 0.3829, 0.851, 0.3698, 0.8504, 0.3705, 0.8342, 0.3836, 0.8348, 0.4198, 0.8661, 0.4086, 0.8663, 0.4082, 0.8501, 0.4194, 0.8499, 0.4194, 0.8499, 0.4082, 0.8501, 0.4086, 0.8344, 0.4198, 0.8342, 0.369, 0.8939, 0.3562, 0.8939, 0.3571, 0.8798, 0.3678, 0.8807, 0.3678, 0.8807, 0.3571, 0.8798, 0.3563, 0.8669, 0.3691, 0.8669, 0.3691, 0.8669, 0.3563, 0.8669, 0.3558, 0.8547, 0.3687, 0.8547, 0.3687, 0.8547, 0.3558, 0.8547, 0.3558, 0.8437, 0.3687, 0.8436, 0.8263, 0.3865, 0.8132, 0.3865, 0.8133, 0.3775, 0.8263, 0.3775, 0.3687, 0.8436, 0.3558, 0.8437, 0.3563, 0.8342, 0.3691, 0.8342, 0.7975, 0.3058, 0.7824, 0.3082, 0.7824, 0.299, 0.7975, 0.2964, 0.7975, 0.378, 0.7824, 0.3762, 0.7825, 0.3451, 0.7975, 0.3434, 0.8132, 0.3051, 0.7975, 0.3058, 0.7975, 0.2964, 0.8132, 0.2955, 0.7824, 0.3082, 0.7685, 0.3126, 0.7685, 0.3046, 0.7824, 0.299, 0.7394, 0.3303, 0.7416, 0.3433, 0.7379, 0.343, 0.7367, 0.3356, 0.8132, 0.3787, 0.7975, 0.378, 0.7975, 0.3434, 0.8132, 0.3434, 0.7824, 0.3762, 0.7685, 0.3738, 0.7685, 0.3447, 0.7825, 0.3451, 0.837, 0.1825, 0.8542, 0.1146, 0.9259, 0.2136, 0.9259, 0.0, 0.9259, 0.2136, 0.8542, 0.1146, 0.8685, 0.006623, 0.1684, 0.8534, 0.2136, 0.7965, 0.2136, 0.9197, 0.8282, 0.1717, 0.7889, 0.1658, 0.8057, 0.06368, 0.837, 0.01991, 0.837, 0.01991, 0.8057, 0.06368, 0.8286, 0.0, 0.796, 0.2955, 0.7327, 0.246, 0.8095, 0.2559, 0.7327, 0.246, 0.7348, 0.1626, 0.7889, 0.1658, 0.8095, 0.2559, 0.837, 0.2897, 0.8095, 0.2559, 0.7889, 0.1658, 0.8282, 0.1717, 0.392, 0.8174, 0.3774, 0.725, 0.4193, 0.7476, 0.4314, 0.8319, 0.4314, 0.7006, 0.4193, 0.7476, 0.3774, 0.725, 0.402, 0.6905, 0.437, 0.631, 0.4314, 0.7006, 0.402, 0.6905, 0.4102, 0.6182, 0.4467, 0.5549, 0.437, 0.631, 0.4102, 0.6182, 0.4204, 0.5358, 0.3896, 0.5101, 0.4204, 0.5358, 0.4102, 0.6182, 0.3753, 0.5702, 0.3619, 0.6452, 0.3753, 0.5702, 0.4102, 0.6182, 0.402, 0.6905, 0.3369, 0.6744, 0.3619, 0.6452, 0.402, 0.6905, 0.3774, 0.725, 0.546, 0.7165, 0.582, 0.6035, 0.6054, 0.6618, 0.5808, 0.7585, 0.3753, 0.5702, 0.3619, 0.6452, 0.3224, 0.5767, 0.3438, 0.5174, 0.3695, 0.4701, 0.3896, 0.5101, 0.3753, 0.5702, 0.3438, 0.5174, 0.3222, 0.4637, 0.3581, 0.4296, 0.3695, 0.4701, 0.3438, 0.5174, 0.3461, 0.3869, 0.3581, 0.4296, 0.3222, 0.4637, 0.306, 0.4017, 0.2684, 0.4193, 0.306, 0.4017, 0.3222, 0.4637, 0.2882, 0.4952, 0.2882, 0.4952, 0.3222, 0.4637, 0.3438, 0.5174, 0.3224, 0.5767, 0.5618, 0.5159, 0.5923, 0.5036, 0.6135, 0.5791, 0.582, 0.6035, 0.5493, 0.4301, 0.5759, 0.4167, 0.5923, 0.5036, 0.5618, 0.5159, 0.5397, 0.3523, 0.5688, 0.3385, 0.5759, 0.4167, 0.5493, 0.4301, 0.546, 0.7165, 0.5235, 0.6604, 0.582, 0.6035, 0.5082, 0.6068, 0.5618, 0.5159, 0.582, 0.6035, 0.5235, 0.6604, 0.4911, 0.536, 0.5493, 0.4301, 0.5618, 0.5159, 0.5082, 0.6068, 0.4811, 0.4623, 0.5397, 0.3523, 0.5493, 0.4301, 0.4911, 0.536, 0.4085, 0.3583, 0.4225, 0.395, 0.3896, 0.5101, 0.3695, 0.4701, 0.3581, 0.4296, 0.4085, 0.3583, 0.3695, 0.4701, 0.3461, 0.3869, 0.4085, 0.3583, 0.3581, 0.4296, 0.3405, 0.3535, 0.402, 0.3039, 0.4085, 0.3583, 0.3461, 0.3869, 0.3361, 0.2403, 0.4019, 0.1961, 0.402, 0.3039, 0.3405, 0.3535, 0.3361, 0.2403, 0.3405, 0.3535, 0.301, 0.3445, 0.3016, 0.241, 0.3405, 0.3535, 0.3461, 0.3869, 0.306, 0.4017, 0.301, 0.3445, 0.4811, 0.4623, 0.4769, 0.3813, 0.5397, 0.3523, 0.4772, 0.3194, 0.5428, 0.3082, 0.5397, 0.3523, 0.4769, 0.3813, 0.5561, 0.1707, 0.5428, 0.3082, 0.4772, 0.3194, 0.5005, 0.1542, 0.5688, 0.3385, 0.5397, 0.3523, 0.5428, 0.3082, 0.5701, 0.2837, 0.2684, 0.4193, 0.2634, 0.364, 0.301, 0.3445, 0.306, 0.4017, 0.5561, 0.1707, 0.5813, 0.1665, 0.5701, 0.2837, 0.5428, 0.3082, 0.3016, 0.241, 0.301, 0.3445, 0.2634, 0.364, 0.2646, 0.2431, 0.5107, 0.1129, 0.5653, 0.1262, 0.5561, 0.1707, 0.5005, 0.1542, 0.5229, 0.07717, 0.573, 0.09644, 0.5653, 0.1262, 0.5107, 0.1129, 0.5796, 0.0, 0.6135, 0.02994, 0.573, 0.09644, 0.5229, 0.07717, 0.9163, 0.606, 0.8739, 0.5865, 0.8731, 0.4721, 0.9163, 0.4828, 0.8833, 0.2642, 0.847, 0.2931, 0.837, 0.2478, 0.8939, 0.2136, 0.573, 0.09644, 0.6046, 0.1006, 0.5903, 0.1263, 0.5653, 0.1262, 0.5813, 0.1665, 0.5561, 0.1707, 0.5653, 0.1262, 0.5903, 0.1263, 0.8731, 0.4721, 0.8459, 0.4773, 0.8407, 0.3996, 0.8677, 0.3876, 0.8739, 0.5865, 0.8437, 0.5903, 0.8459, 0.4773, 0.8731, 0.4721, 0.8833, 0.2642, 0.8939, 0.2956, 0.8669, 0.3184, 0.847, 0.2931, 0.3016, 0.241, 0.2646, 0.2431, 0.2723, 0.2, 0.307, 0.2077, 0.2894, 0.1696, 0.3231, 0.1788, 0.307, 0.2077, 0.2723, 0.2, 0.3343, 0.09602, 0.3684, 0.1099, 0.3231, 0.1788, 0.2894, 0.1696, 0.8437, 0.5903, 0.8122, 0.5697, 0.8073, 0.4834, 0.8459, 0.4773, 0.8939, 0.2956, 0.8886, 0.3374, 0.8679, 0.355, 0.8669, 0.3184, 0.4308, 0.0, 0.4375, 0.03855, 0.4294, 0.05429, 0.419, 0.02888, 0.419, 0.02888, 0.4294, 0.05429, 0.3881, 0.1228, 0.3684, 0.1099, 0.3684, 0.1099, 0.3881, 0.1228, 0.3531, 0.1857, 0.3231, 0.1788, 0.3231, 0.1788, 0.3531, 0.1857, 0.3388, 0.2153, 0.307, 0.2077, 0.3361, 0.2403, 0.3016, 0.241, 0.307, 0.2077, 0.3388, 0.2153, 0.4019, 0.1961, 0.3361, 0.2403, 0.3388, 0.2153, 0.3388, 0.2153, 0.3531, 0.1857, 0.4019, 0.1961, 0.1673, 0.8599, 0.1684, 0.9223, 0.1137, 0.9223, 0.1244, 0.8621, 0.1244, 0.8621, 0.1384, 0.7965, 0.1673, 0.8599, 0.4624, 0.1306, 0.4213, 0.1306, 0.4497, 0.07553, 0.9596, 0.4339, 0.9509, 0.3931, 0.9837, 0.3418, 0.9686, 0.4212, 0.8095, 0.2559, 0.837, 0.2897, 0.796, 0.2955, 0.9424, 0.6015, 0.9473, 0.5276, 0.9837, 0.5462, 0.9786, 0.606, 0.9837, 0.5462, 0.9473, 0.5276, 0.9671, 0.5177, 0.8845, 0.8006, 0.8845, 0.9002, 0.8628, 0.8364, 0.8298, 0.6823, 0.8729, 0.6988, 0.8073, 0.6942, 0.8553, 0.6222, 0.8725, 0.6684, 0.8298, 0.6823, 0.8769, 0.606, 0.8725, 0.6684, 0.8553, 0.6222, 0.9166, 0.606, 0.8725, 0.6684, 0.8769, 0.606, 0.8725, 0.8005, 0.8725, 0.6684, 0.9176, 0.8006, 0.8725, 0.6684, 0.9166, 0.606, 0.9176, 0.8006, 0.6254, 0.4198, 0.659, 0.3876, 0.6135, 0.5089, 0.659, 0.3876, 0.6318, 0.8269, 0.6135, 0.5089, 0.7981, 0.4874, 0.8073, 0.8219, 0.7916, 0.5553, 0.7402, 0.7415, 0.7567, 0.5845, 0.7916, 0.5553, 0.7682, 0.7904, 0.8073, 0.8219, 0.7682, 0.7904, 0.7916, 0.5553, 0.2634, 0.8765, 0.2758, 0.8542, 0.287, 0.8342, 0.3025, 0.8765, 0.6898, 0.6553, 0.6726, 0.8089, 0.6318, 0.8269, 0.659, 0.3876, 0.6898, 0.6553, 0.659, 0.3876, 0.6991, 0.5025, 0.6991, 0.5025, 0.659, 0.3876, 0.7104, 0.4618, 0.6596, 0.07429, 0.6135, 0.08987, 0.6186, 0.0, 0.9656, 0.606, 1.0, 0.6954, 0.9655, 0.6905, 0.9655, 0.6905, 1.0, 0.6954, 1.0, 0.9049, 0.9655, 0.9041, 0.8351, 0.3462, 0.8353, 0.3685, 0.8132, 0.3461, 0.8628, 0.9125, 0.8397, 0.8859, 0.8628, 0.8006, 0.8073, 0.6942, 0.8553, 0.6222, 0.8298, 0.6823, 0.3558, 0.8697, 0.3332, 0.8697, 0.3334, 0.8342, 0.8725, 0.6684, 0.8729, 0.6988, 0.8298, 0.6823, 0.6118, 0.9168, 0.6029, 0.9588, 0.5501, 0.8463, 0.6118, 0.7585, 0.6118, 0.9168, 0.5501, 0.8463, 0.5501, 0.7585, 0.5501, 0.8937, 0.4769, 0.8343, 0.5228, 0.8882, 0.5501, 0.8937, 0.5311, 0.9974, 0.5063, 1.0, 0.02227, 0.6804, 0.009378, 0.6406, 0.04364, 0.6291, 0.04207, 0.6642, 0.009378, 0.6406, 0.0, 0.596, 0.03587, 0.5763, 0.04364, 0.6291, 0.0, 0.596, 0.0001197, 0.4274, 0.03587, 0.4468, 0.03587, 0.5763, 0.0001197, 0.4274, 0.007322, 0.3653, 0.03897, 0.3957, 0.03587, 0.4468, 0.02353, 0.2857, 0.03897, 0.3957, 0.007322, 0.3653, 0.02353, 0.2857, 0.04693, 0.2153, 0.06229, 0.3221, 0.03897, 0.3957, 0.04693, 0.2153, 0.07388, 0.1481, 0.09026, 0.2438, 0.06229, 0.3221, 0.07388, 0.1481, 0.1024, 0.09944, 0.1322, 0.1606, 0.09026, 0.2438, 0.1024, 0.09944, 0.1414, 0.05081, 0.168, 0.1111, 0.1322, 0.1606, 0.1856, 0.01673, 0.168, 0.1111, 0.1414, 0.05081, 0.2161, 0.08229, 0.168, 0.1111, 0.1856, 0.01673, 0.2253, 0.002336, 0.04207, 0.6642, 0.04364, 0.6291, 0.06612, 0.6346, 0.07569, 0.6679, 0.06612, 0.6346, 0.04364, 0.6291, 0.03587, 0.5763, 0.05925, 0.5856, 0.05925, 0.5856, 0.03587, 0.5763, 0.03587, 0.4468, 0.05475, 0.4625, 0.05475, 0.4625, 0.03587, 0.4468, 0.03897, 0.3957, 0.06056, 0.4105, 0.06056, 0.4105, 0.03897, 0.3957, 0.06229, 0.3221, 0.08117, 0.3351, 0.08117, 0.3351, 0.06229, 0.3221, 0.09026, 0.2438, 0.1118, 0.2604, 0.1118, 0.2604, 0.09026, 0.2438, 0.1322, 0.1606, 0.1538, 0.1865, 0.1538, 0.1865, 0.1322, 0.1606, 0.168, 0.1111, 0.1913, 0.1453, 0.1913, 0.1453, 0.168, 0.1111, 0.2161, 0.08229, 0.2251, 0.1295, 0.07569, 0.6679, 0.06612, 0.6346, 0.1298, 0.6202, 0.1301, 0.6514, 0.1298, 0.6202, 0.06612, 0.6346, 0.05925, 0.5856, 0.124, 0.5878, 0.124, 0.5878, 0.05925, 0.5856, 0.05475, 0.4625, 0.126, 0.4825, 0.126, 0.4825, 0.05475, 0.4625, 0.06056, 0.4105, 0.1285, 0.4438, 0.1285, 0.4438, 0.06056, 0.4105, 0.08117, 0.3351, 0.1459, 0.4028, 0.1459, 0.4028, 0.08117, 0.3351, 0.1118, 0.2604, 0.1582, 0.3648, 0.1582, 0.3648, 0.1118, 0.2604, 0.1538, 0.1865, 0.1808, 0.3231, 0.1808, 0.3231, 0.1538, 0.1865, 0.1913, 0.1453, 0.2075, 0.3007, 0.2075, 0.3007, 0.1913, 0.1453, 0.2251, 0.1295, 0.2348, 0.276, 0.2075, 0.3007, 0.2348, 0.276, 0.2456, 0.3879, 0.2336, 0.4127, 0.1808, 0.3231, 0.2075, 0.3007, 0.2336, 0.4127, 0.2177, 0.4239, 0.1582, 0.3648, 0.1808, 0.3231, 0.2177, 0.4239, 0.1969, 0.4434, 0.1285, 0.4438, 0.1459, 0.4028, 0.1891, 0.4685, 0.1798, 0.4937, 0.1459, 0.4028, 0.1582, 0.3648, 0.1969, 0.4434, 0.1891, 0.4685, 0.126, 0.4825, 0.1285, 0.4438, 0.1798, 0.4937, 0.188, 0.5297, 0.1889, 0.5963, 0.124, 0.5878, 0.1581, 0.5552, 0.1889, 0.5963, 0.1581, 0.5552, 0.188, 0.5297, 0.188, 0.5297, 0.1581, 0.5552, 0.126, 0.4825, 0.124, 0.5878, 0.126, 0.4825, 0.1581, 0.5552, 0.3332, 0.8821, 0.3296, 0.8705, 0.3332, 0.8342, 0.3296, 0.8705, 0.3025, 0.8552, 0.3332, 0.8342, 0.6726, 0.8089, 0.709, 0.8143, 0.7104, 0.8464, 0.6695, 0.8463, 0.709, 0.8143, 0.6726, 0.8089, 0.7054, 0.7868, 0.4769, 0.8343, 0.5501, 0.8937, 0.5228, 0.8882, 0.08451, 0.7688, 0.04207, 0.6642, 0.07569, 0.6679, 0.07569, 0.6679, 0.1301, 0.6514, 0.1375, 0.7964, 0.08451, 0.7688, 0.6898, 0.6553, 0.7054, 0.7868, 0.6726, 0.8089, 0.6135, 0.08987, 0.6596, 0.07429, 0.6135, 0.2994, 0.4614, 0.8342, 0.4314, 0.8319, 0.4193, 0.7476, 0.4717, 0.7476, 0.4694, 0.8342, 0.4614, 0.8342, 0.4193, 0.7476, 0.4213, 0.1306, 0.4624, 0.1306, 0.4019, 0.1961, 0.4769, 0.1306, 0.4768, 0.1961, 0.4019, 0.1961, 0.4624, 0.1306, 0.2553, 9.516e-07, 0.2161, 0.08229, 0.2253, 0.002336, 0.8352, 0.3053, 0.8351, 0.3462, 0.8132, 0.3461, 0.9053, 0.2136, 0.9053, 0.3456, 0.8985, 0.244, 0.395, 0.8342, 0.395, 0.8808, 0.3836, 0.8808, 0.3836, 0.8342, 0.9053, 0.3456, 0.8939, 0.3456, 0.8985, 0.244, 0.2542, 0.7965, 0.2542, 0.8981, 0.2228, 0.8241, 0.2136, 0.8437, 0.2228, 0.8241, 0.2542, 0.8981, 0.7104, 0.8219, 0.7556, 0.8223, 0.7403, 0.8831, 0.7638, 0.8833, 0.7403, 0.8831, 0.7556, 0.8223, 0.7638, 0.8224, 0.1497, 0.563, 0.1581, 0.5552, 0.1889, 0.5963, 0.8073, 0.8006, 0.8397, 0.8008, 0.8397, 0.9175, 0.8073, 0.877, 0.9259, 0.7668, 0.9419, 0.606, 0.9655, 0.6062, 0.9652, 0.7672, 0.9341, 0.8878, 0.9259, 0.7668, 0.9652, 0.7672, 0.9651, 0.8881, 0.9345, 0.965, 0.9341, 0.8878, 0.9651, 0.8881, 0.9655, 0.9653, 0.4497, 0.07553, 0.4759, 0.07554, 0.4769, 0.1306, 0.4624, 0.1306, 0.9596, 0.4339, 0.9222, 0.4315, 0.9248, 0.3914, 0.9509, 0.3931, 0.9596, 0.4339, 0.963, 0.4733, 0.9197, 0.4705, 0.9222, 0.4315, 0.963, 0.4733, 0.9671, 0.5177, 0.9169, 0.5145, 0.9197, 0.4705, 0.9473, 0.5276, 0.9163, 0.5256, 0.9169, 0.5145, 0.9671, 0.5177, 0.4467, 0.5549, 0.4747, 0.5549, 0.474, 0.631, 0.437, 0.631, 0.437, 0.631, 0.474, 0.631, 0.4728, 0.7006, 0.4314, 0.7006, 0.4314, 0.7006, 0.4728, 0.7006, 0.4717, 0.7476, 0.4193, 0.7476, 0.4204, 0.5358, 0.475, 0.5358, 0.4747, 0.5549, 0.4467, 0.5549, 0.3896, 0.5101, 0.475, 0.5101, 0.475, 0.5358, 0.4204, 0.5358, 0.4225, 0.395, 0.4769, 0.395, 0.475, 0.5101, 0.3896, 0.5101, 0.4085, 0.3583, 0.4768, 0.3583, 0.4769, 0.395, 0.4225, 0.395, 0.402, 0.3039, 0.4768, 0.3039, 0.4768, 0.3583, 0.4085, 0.3583, 0.4019, 0.1961, 0.4768, 0.1961, 0.4768, 0.3039, 0.402, 0.3039, 0.2553, 9.516e-07, 0.2633, 0.0, 0.2634, 0.08229, 0.2161, 0.08229, 0.2251, 0.1295, 0.2161, 0.08229, 0.2634, 0.08229, 0.2634, 0.1295, 0.2348, 0.276, 0.2251, 0.1295, 0.2634, 0.1295, 0.2634, 0.276, 0.2456, 0.3879, 0.2348, 0.276, 0.2634, 0.276, 0.2634, 0.3879, 0.2336, 0.4127, 0.2456, 0.3879, 0.2634, 0.3879, 0.2634, 0.4126, 0.2177, 0.4239, 0.2336, 0.4127, 0.2634, 0.4126, 0.2634, 0.4239, 0.1891, 0.4685, 0.1969, 0.4434, 0.2634, 0.4434, 0.2634, 0.4684, 0.1969, 0.4434, 0.2177, 0.4239, 0.2634, 0.4239, 0.2634, 0.4434, 0.1798, 0.4937, 0.1891, 0.4685, 0.2634, 0.4684, 0.2634, 0.4937, 0.188, 0.5297, 0.1798, 0.4937, 0.2634, 0.4937, 0.2634, 0.5297, 0.1889, 0.5963, 0.188, 0.5297, 0.2634, 0.5297, 0.2634, 0.5963, 0.7567, 0.5845, 0.7402, 0.7415, 0.7147, 0.7389, 0.7299, 0.5817, 0.7916, 0.5553, 0.7567, 0.5845, 0.7299, 0.5817, 0.7331, 0.5493, 0.7981, 0.4874, 0.7916, 0.5553, 0.7331, 0.5493, 0.7397, 0.4814, 0.8073, 0.3936, 0.7981, 0.4874, 0.7397, 0.4814, 0.7488, 0.3876, 0.8069, 0.8975, 0.7638, 0.8822, 0.7638, 0.8219, 0.8069, 0.8225, 0.6596, 0.07429, 0.7327, 0.07427, 0.7327, 0.3148, 0.6135, 0.2994, 0.6135, 0.2994, 0.7327, 0.3148, 0.7326, 0.3876, 0.6835, 0.3876, 0.8132, 0.3461, 0.8135, 0.2955, 0.8353, 0.2957, 0.8352, 0.3053, 0.9176, 0.8006, 0.9166, 0.606, 0.9259, 0.606, 0.9259, 0.8006, 0.395, 0.8808, 0.395, 0.8893, 0.3836, 0.8893, 0.3836, 0.8808, 0.1137, 0.9148, 1.348e-05, 0.9146, 1.348e-05, 0.8782, 0.0729, 0.8783, 0.1137, 0.8784, 1.348e-05, 0.8782, 0.07681, 0.8705, 0.0729, 0.8783, 0.02477, 0.7965, 0.0456, 0.8071, 0.062, 0.8298, 8.898e-05, 0.8297, 0.0, 0.7965, 0.7147, 0.7389, 0.7402, 0.7415, 0.735, 0.787, 0.7104, 0.7845, 0.9655, 0.9041, 1.0, 0.9049, 0.9663, 0.9762, 0.7402, 0.7415, 0.7682, 0.7904, 0.735, 0.787, 0.0729, 0.8783, 0.07681, 0.8705, 0.1137, 0.8784, 0.05806, 0.7965, 0.09987, 0.8298, 0.062, 0.8298, 0.0456, 0.8071, 0.02477, 0.7965, 0.07681, 0.8705, 0.07824, 0.8472, 0.09906, 0.8563, 0.1064, 0.8528, 0.07824, 0.8472, 0.08655, 0.8405, 1.348e-05, 0.8782, 0.07824, 0.8472, 0.07681, 0.8705, 8.898e-05, 0.8297, 0.062, 0.8298, 0.07824, 0.8472, 1.348e-05, 0.8782, 8.898e-05, 0.8297, 0.07824, 0.8472, 0.062, 0.8298, 0.09987, 0.8298, 0.08655, 0.8405, 0.09906, 0.8563, 0.07824, 0.8472, 0.1064, 0.8528, 0.07824, 0.8472, 0.062, 0.8298, 0.08655, 0.8405, 0.07681, 0.8705, 0.09906, 0.8563, 0.1137, 0.8784, 0.1064, 0.8528, 0.1137, 0.8784, 0.09906, 0.8563, 0.1064, 0.8528, 0.08655, 0.8405, 0.09987, 0.8298, 0.757, 0.3171, 0.7685, 0.3126, 0.7685, 0.3447, 0.7596, 0.3442, 0.7342, 0.3517, 0.7327, 0.3428, 0.7342, 0.3338, 0.7367, 0.3356, 0.7367, 0.35, 0.7471, 0.3225, 0.7394, 0.3303, 0.7388, 0.3252, 0.7463, 0.3172, 0.7471, 0.3225, 0.757, 0.3171, 0.7596, 0.3442, 0.7506, 0.3437, 0.7367, 0.35, 0.7367, 0.3356, 0.7379, 0.343, 0.7394, 0.3555, 0.7367, 0.35, 0.7379, 0.343, 0.7416, 0.3433, 0.7394, 0.3555, 0.7416, 0.3433, 0.7506, 0.3437, 0.7471, 0.3634, 0.7471, 0.3634, 0.7506, 0.3437, 0.7596, 0.3442, 0.7569, 0.3691, 0.7569, 0.3691, 0.7596, 0.3442, 0.7685, 0.3447, 0.7685, 0.3738, 0.7975, 0.3434, 0.7825, 0.3451, 0.7824, 0.3082, 0.7975, 0.3058, 0.8132, 0.3434, 0.7975, 0.3434, 0.7975, 0.3058, 0.8132, 0.3051, 0.7825, 0.3451, 0.7685, 0.3447, 0.7685, 0.3126, 0.7824, 0.3082, 0.7388, 0.3252, 0.7394, 0.3303, 0.7367, 0.3356, 0.7342, 0.3338, 0.7563, 0.3103, 0.7685, 0.3046, 0.7685, 0.3126, 0.757, 0.3171, 0.7506, 0.3437, 0.7416, 0.3433, 0.7394, 0.3303, 0.7471, 0.3225, 0.7463, 0.3172, 0.7563, 0.3103, 0.757, 0.3171, 0.7471, 0.3225, 0.7975, 0.3866, 0.7824, 0.384, 0.7824, 0.3762, 0.7975, 0.378, 0.8132, 0.3875, 0.7975, 0.3866, 0.7975, 0.378, 0.8132, 0.3787, 0.7824, 0.384, 0.7685, 0.3811, 0.7685, 0.3738, 0.7824, 0.3762, 0.7388, 0.3604, 0.7342, 0.3517, 0.7367, 0.35, 0.7394, 0.3555, 0.7388, 0.3604, 0.7394, 0.3555, 0.7471, 0.3634, 0.7462, 0.3683, 0.7462, 0.3683, 0.7471, 0.3634, 0.7569, 0.3691, 0.7563, 0.3753, 0.7563, 0.3753, 0.7569, 0.3691, 0.7685, 0.3738, 0.7685, 0.3811])
me_cylinder.materials.append(mat_mainmat)
me_cylinder.materials.append(mat_reddeflektormat)
me_cylinder.materials.append(mat_bluedeflektormat)
me_cylinder.use_remesh_preserve_volume = False
me_cylinder.use_remesh_preserve_attributes = False
me_cylinder.use_mirror_vertex_groups = False
me_cylinder.update()

# ---- objects
ob_warp_gondel_left = bpy.data.objects.new('warp_gondel_left', me_cylinder_003)
ob_main = bpy.data.objects.new('main', me_cylinder)
ob_lamp = bpy.data.objects.new('Lamp', light_lamp)
ob_camera = bpy.data.objects.new('Camera', cam_camera)

# ---- transforms, parenting, visibility, modifiers, constraints
ob_warp_gondel_left.location = (0.0, 0.0, 0.0)
ob_warp_gondel_left.lineart.crease_threshold = 0.0
_m = ob_warp_gondel_left.modifiers.new('Mirror', 'MIRROR')
_m.use_axis = (False, True, False)
ob_main.location = (0.0, 0.0, 0.0)
ob_main.lineart.crease_threshold = 0.0
_m = ob_main.modifiers.new('Mirror', 'MIRROR')
_m.use_axis = (False, True, False)
ob_lamp.location = (4.076, 1.005, 5.904)
ob_lamp.rotation_euler = (0.6503, 0.05522, 1.866)
ob_lamp.lock_rotations_4d = False
ob_lamp.empty_display_type = 'ARROWS'
ob_lamp.color = (0.0, 0.0, 0.0, 0.0)
ob_lamp.lineart.crease_threshold = 0.0
ob_camera.location = (-7.532, 3.965, 7.3)
ob_camera.rotation_euler = (0.84, 2.231e-08, -2.002)
ob_camera.scale = (1.0, 1.0, 1.0)
ob_camera.lock_rotations_4d = False
ob_camera.empty_display_type = 'ARROWS'
ob_camera.color = (0.0, 0.0, 0.0, 0.0)
ob_camera.display_type = 'WIRE'
ob_camera.lineart.crease_threshold = 0.0

# ---- collection membership
col_collection_1.objects.link(ob_warp_gondel_left)
col_collection_1.objects.link(ob_main)
col_collection_1.objects.link(ob_lamp)
col_collection_1.objects.link(ob_camera)

# ---- scene / render settings (as saved in the file)
scene.camera = ob_camera
scene.frame_start = 0; scene.frame_end = 0; scene.frame_set(1)
scene.render.engine = 'BLENDER_EEVEE_NEXT'
scene.render.resolution_percentage = 50
scene.render.dither_intensity = 0.0
scene.cycles.use_denoising = False
scene.cycles.samples = 10
scene.cycles.sampling_pattern = 'TABULATED_SOBOL'
scene.cycles.light_sampling_threshold = 0.0
scene.cycles.use_adaptive_sampling = False
scene.cycles.use_light_tree = False
scene.cycles.blur_glossy = 0.0
scene.cycles.pixel_filter_type = 'GAUSSIAN'
scene.cycles.sample_clamp_indirect = 0.0
scene.view_settings.view_transform = 'Standard'
bpy.context.view_layer.update()
